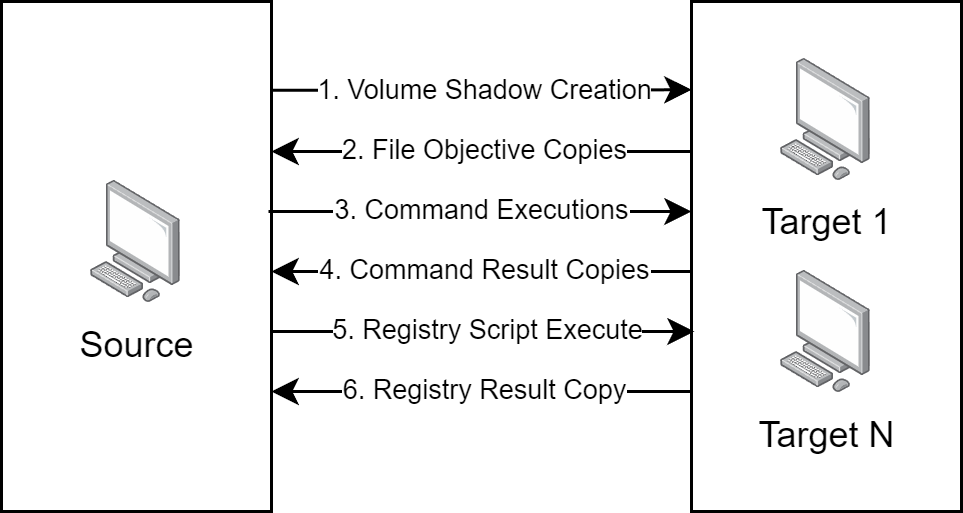

The diagram above was exported from draw.io. Its source (the exported page's mxGraphModel, read from the mxfile embedded in the PNG):
<mxGraphModel dx="691" dy="395" grid="1" gridSize="10" guides="1" tooltips="1" connect="1" arrows="1" fold="1" page="1" pageScale="1" pageWidth="850" pageHeight="1100" math="0" shadow="0">
  <root>
    <mxCell id="0" />
    <mxCell id="1" parent="0" />
    <mxCell id="LXLn6NlrQYDt0WcfumNp-14" value="" style="rounded=0;whiteSpace=wrap;html=1;" parent="1" vertex="1">
      <mxGeometry x="90" y="460" width="90" height="170" as="geometry" />
    </mxCell>
    <mxCell id="LXLn6NlrQYDt0WcfumNp-10" value="" style="rounded=0;whiteSpace=wrap;html=1;" parent="1" vertex="1">
      <mxGeometry x="320" y="460" width="90" height="170" as="geometry" />
    </mxCell>
    <mxCell id="LXLn6NlrQYDt0WcfumNp-6" style="edgeStyle=orthogonalEdgeStyle;rounded=0;orthogonalLoop=1;jettySize=auto;html=1;exitX=0.998;exitY=0.174;exitDx=0;exitDy=0;exitPerimeter=0;entryX=0;entryY=0.173;entryDx=0;entryDy=0;entryPerimeter=0;movable=1;resizable=1;rotatable=1;deletable=1;editable=1;locked=0;connectable=1;" parent="1" source="LXLn6NlrQYDt0WcfumNp-14" target="LXLn6NlrQYDt0WcfumNp-10" edge="1">
      <mxGeometry relative="1" as="geometry">
        <mxPoint x="320" y="500" as="targetPoint" />
      </mxGeometry>
    </mxCell>
    <mxCell id="LXLn6NlrQYDt0WcfumNp-7" value="1. Volume Shadow Creation" style="edgeLabel;html=1;align=center;verticalAlign=middle;resizable=1;points=[];fontSize=9;movable=1;rotatable=1;deletable=1;editable=1;locked=0;connectable=1;" parent="LXLn6NlrQYDt0WcfumNp-6" vertex="1" connectable="0">
      <mxGeometry x="-0.0571" y="4" relative="1" as="geometry">
        <mxPoint x="5" y="4" as="offset" />
      </mxGeometry>
    </mxCell>
    <mxCell id="LXLn6NlrQYDt0WcfumNp-1" value="Source" style="image;points=[];aspect=fixed;html=1;align=center;shadow=0;dashed=0;image=img/lib/allied_telesis/computer_and_terminals/Personal_Computer.svg;" parent="1" vertex="1">
      <mxGeometry x="120" y="520" width="30" height="40.66" as="geometry" />
    </mxCell>
    <mxCell id="LXLn6NlrQYDt0WcfumNp-2" value="Target 1" style="image;points=[];aspect=fixed;html=1;align=center;shadow=0;dashed=0;image=img/lib/allied_telesis/computer_and_terminals/Personal_Computer.svg;movable=1;resizable=1;rotatable=1;deletable=1;editable=1;locked=0;connectable=1;" parent="1" vertex="1">
      <mxGeometry x="350" y="479.34000000000003" width="30" height="40.66" as="geometry" />
    </mxCell>
    <mxCell id="LXLn6NlrQYDt0WcfumNp-11" value="Target N" style="image;points=[];aspect=fixed;html=1;align=center;shadow=0;dashed=0;image=img/lib/allied_telesis/computer_and_terminals/Personal_Computer.svg;movable=1;resizable=1;rotatable=1;deletable=1;editable=1;locked=0;connectable=1;" parent="1" vertex="1">
      <mxGeometry x="350" y="550" width="30" height="40.66" as="geometry" />
    </mxCell>
    <mxCell id="LXLn6NlrQYDt0WcfumNp-17" style="edgeStyle=orthogonalEdgeStyle;rounded=0;orthogonalLoop=1;jettySize=auto;html=1;entryX=-0.022;entryY=0.175;entryDx=0;entryDy=0;entryPerimeter=0;movable=1;resizable=1;rotatable=1;deletable=1;editable=1;locked=0;connectable=1;" parent="1" edge="1">
      <mxGeometry relative="1" as="geometry">
        <mxPoint x="180" y="530" as="sourcePoint" />
        <mxPoint x="320" y="530" as="targetPoint" />
        <Array as="points">
          <mxPoint x="179" y="530" />
        </Array>
      </mxGeometry>
    </mxCell>
    <mxCell id="LXLn6NlrQYDt0WcfumNp-18" value="3. Command Executions" style="edgeLabel;html=1;align=center;verticalAlign=middle;resizable=1;points=[];fontSize=9;movable=1;rotatable=1;deletable=1;editable=1;locked=0;connectable=1;" parent="LXLn6NlrQYDt0WcfumNp-17" vertex="1" connectable="0">
      <mxGeometry x="-0.0571" y="4" relative="1" as="geometry">
        <mxPoint x="5" y="4" as="offset" />
      </mxGeometry>
    </mxCell>
    <mxCell id="LXLn6NlrQYDt0WcfumNp-19" style="edgeStyle=orthogonalEdgeStyle;rounded=0;orthogonalLoop=1;jettySize=auto;html=1;exitX=0.998;exitY=0.174;exitDx=0;exitDy=0;exitPerimeter=0;entryX=0.004;entryY=0.26;entryDx=0;entryDy=0;entryPerimeter=0;startArrow=classic;startFill=1;endArrow=none;endFill=0;movable=1;resizable=1;rotatable=1;deletable=1;editable=1;locked=0;connectable=1;" parent="1" edge="1">
      <mxGeometry relative="1" as="geometry">
        <mxPoint x="180" y="550" as="sourcePoint" />
        <mxPoint x="320" y="550" as="targetPoint" />
      </mxGeometry>
    </mxCell>
    <mxCell id="LXLn6NlrQYDt0WcfumNp-20" value="4. Command Result Copies" style="edgeLabel;html=1;align=center;verticalAlign=middle;resizable=1;points=[];fontSize=9;movable=1;rotatable=1;deletable=1;editable=1;locked=0;connectable=1;" parent="LXLn6NlrQYDt0WcfumNp-19" vertex="1" connectable="0">
      <mxGeometry x="-0.0571" y="4" relative="1" as="geometry">
        <mxPoint x="5" y="4" as="offset" />
      </mxGeometry>
    </mxCell>
    <mxCell id="LXLn6NlrQYDt0WcfumNp-21" style="edgeStyle=orthogonalEdgeStyle;rounded=0;orthogonalLoop=1;jettySize=auto;html=1;exitX=0.993;exitY=0.348;exitDx=0;exitDy=0;exitPerimeter=0;entryX=-0.022;entryY=0.175;entryDx=0;entryDy=0;entryPerimeter=0;movable=1;resizable=1;rotatable=1;deletable=1;editable=1;locked=0;connectable=1;" parent="1" edge="1">
      <mxGeometry relative="1" as="geometry">
        <mxPoint x="180" y="570" as="sourcePoint" />
        <mxPoint x="321" y="570" as="targetPoint" />
      </mxGeometry>
    </mxCell>
    <mxCell id="LXLn6NlrQYDt0WcfumNp-22" value="5. Registry Script Execute" style="edgeLabel;html=1;align=center;verticalAlign=middle;resizable=1;points=[];fontSize=9;movable=1;rotatable=1;deletable=1;editable=1;locked=0;connectable=1;" parent="LXLn6NlrQYDt0WcfumNp-21" vertex="1" connectable="0">
      <mxGeometry x="-0.0571" y="4" relative="1" as="geometry">
        <mxPoint x="5" y="4" as="offset" />
      </mxGeometry>
    </mxCell>
    <mxCell id="LXLn6NlrQYDt0WcfumNp-23" style="edgeStyle=orthogonalEdgeStyle;rounded=0;orthogonalLoop=1;jettySize=auto;html=1;exitX=0.998;exitY=0.174;exitDx=0;exitDy=0;exitPerimeter=0;entryX=0.004;entryY=0.26;entryDx=0;entryDy=0;entryPerimeter=0;startArrow=classic;startFill=1;endArrow=none;endFill=0;movable=1;resizable=1;rotatable=1;deletable=1;editable=1;locked=0;connectable=1;" parent="1" edge="1">
      <mxGeometry relative="1" as="geometry">
        <mxPoint x="180" y="590" as="sourcePoint" />
        <mxPoint x="320" y="590" as="targetPoint" />
      </mxGeometry>
    </mxCell>
    <mxCell id="LXLn6NlrQYDt0WcfumNp-24" value="6. Registry Result Copy" style="edgeLabel;html=1;align=center;verticalAlign=middle;resizable=1;points=[];fontSize=9;movable=1;rotatable=1;deletable=1;editable=1;locked=0;connectable=1;" parent="LXLn6NlrQYDt0WcfumNp-23" vertex="1" connectable="0">
      <mxGeometry x="-0.0571" y="4" relative="1" as="geometry">
        <mxPoint x="5" y="4" as="offset" />
      </mxGeometry>
    </mxCell>
    <mxCell id="LXLn6NlrQYDt0WcfumNp-25" style="edgeStyle=orthogonalEdgeStyle;rounded=0;orthogonalLoop=1;jettySize=auto;html=1;exitX=0.998;exitY=0.174;exitDx=0;exitDy=0;exitPerimeter=0;entryX=0.004;entryY=0.26;entryDx=0;entryDy=0;entryPerimeter=0;startArrow=classic;startFill=1;endArrow=none;endFill=0;movable=1;resizable=1;rotatable=1;deletable=1;editable=1;locked=0;connectable=1;" parent="1" edge="1">
      <mxGeometry relative="1" as="geometry">
        <mxPoint x="180" y="510" as="sourcePoint" />
        <mxPoint x="320" y="510" as="targetPoint" />
      </mxGeometry>
    </mxCell>
    <mxCell id="LXLn6NlrQYDt0WcfumNp-26" value="2. File Objective Copies" style="edgeLabel;html=1;align=center;verticalAlign=middle;resizable=1;points=[];fontSize=9;movable=1;rotatable=1;deletable=1;editable=1;locked=0;connectable=1;" parent="LXLn6NlrQYDt0WcfumNp-25" vertex="1" connectable="0">
      <mxGeometry x="-0.0571" y="4" relative="1" as="geometry">
        <mxPoint x="5" y="4" as="offset" />
      </mxGeometry>
    </mxCell>
  </root>
</mxGraphModel>